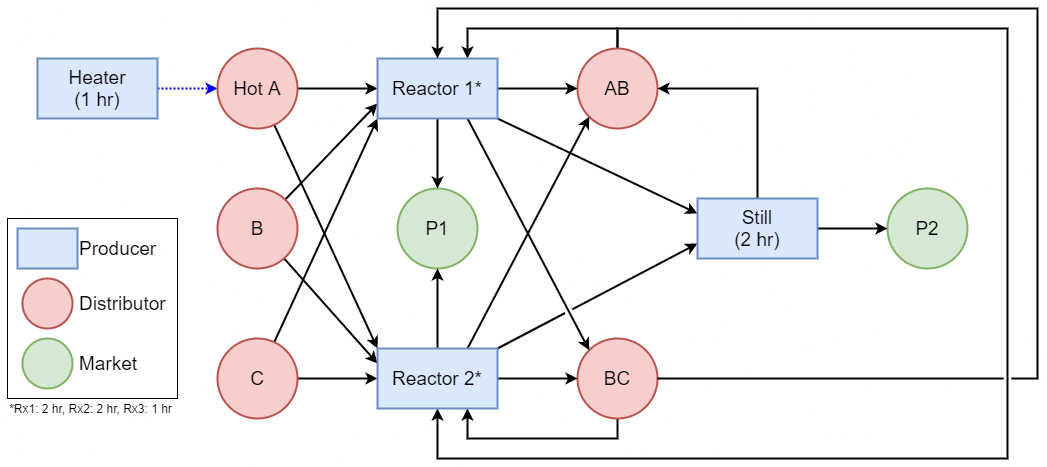

The diagram above was exported from draw.io. Its source (the exported page's mxGraphModel, read from the mxfile embedded in the PNG):
<mxGraphModel dx="1185" dy="638" grid="1" gridSize="10" guides="1" tooltips="1" connect="1" arrows="1" fold="1" page="1" pageScale="1" pageWidth="850" pageHeight="1100" math="0" shadow="0">
  <root>
    <mxCell id="0" />
    <mxCell id="1" parent="0" />
    <mxCell id="2" value="" style="rounded=0;whiteSpace=wrap;html=1;fontSize=19;strokeWidth=1;" vertex="1" parent="1">
      <mxGeometry x="150" y="350" width="170" height="180" as="geometry" />
    </mxCell>
    <mxCell id="3" value="" style="edgeStyle=orthogonalEdgeStyle;rounded=0;orthogonalLoop=1;jettySize=auto;html=1;fontSize=19;jumpStyle=gap;dashed=1;dashPattern=1 1;strokeWidth=2;strokeColor=#0000FF;" edge="1" source="4" target="7" parent="1">
      <mxGeometry relative="1" as="geometry" />
    </mxCell>
    <mxCell id="4" value="Heater&lt;br&gt;(1 hr)" style="whiteSpace=wrap;html=1;fontSize=19;fillColor=#dae8fc;strokeColor=#6c8ebf;strokeWidth=2;" vertex="1" parent="1">
      <mxGeometry x="180" y="190" width="120" height="60" as="geometry" />
    </mxCell>
    <mxCell id="5" value="" style="rounded=0;orthogonalLoop=1;jettySize=auto;html=1;fontSize=19;entryX=0;entryY=0.5;entryDx=0;entryDy=0;strokeWidth=2;" edge="1" source="7" target="25" parent="1">
      <mxGeometry relative="1" as="geometry">
        <mxPoint x="500" y="220" as="targetPoint" />
      </mxGeometry>
    </mxCell>
    <mxCell id="6" style="edgeStyle=none;rounded=0;orthogonalLoop=1;jettySize=auto;html=1;entryX=0;entryY=0;entryDx=0;entryDy=0;fontSize=19;strokeWidth=2;" edge="1" source="7" target="30" parent="1">
      <mxGeometry relative="1" as="geometry" />
    </mxCell>
    <mxCell id="7" value="Hot A" style="ellipse;whiteSpace=wrap;html=1;aspect=fixed;fontSize=19;fillColor=#f8cecc;strokeColor=#b85450;strokeWidth=2;" vertex="1" parent="1">
      <mxGeometry x="360" y="180" width="80" height="80" as="geometry" />
    </mxCell>
    <mxCell id="8" value="P1" style="ellipse;whiteSpace=wrap;html=1;aspect=fixed;fontSize=19;fillColor=#d5e8d4;strokeColor=#82b366;strokeWidth=2;" vertex="1" parent="1">
      <mxGeometry x="540" y="320" width="80" height="80" as="geometry" />
    </mxCell>
    <mxCell id="9" style="edgeStyle=orthogonalEdgeStyle;rounded=0;orthogonalLoop=1;jettySize=auto;html=1;entryX=0.75;entryY=1;entryDx=0;entryDy=0;fontSize=19;strokeWidth=2;" edge="1" source="10" target="30" parent="1">
      <mxGeometry relative="1" as="geometry">
        <Array as="points">
          <mxPoint x="760" y="570" />
          <mxPoint x="610" y="570" />
        </Array>
      </mxGeometry>
    </mxCell>
    <mxCell id="10" value="BC" style="ellipse;whiteSpace=wrap;html=1;aspect=fixed;fontSize=19;fillColor=#f8cecc;strokeColor=#b85450;strokeWidth=2;" vertex="1" parent="1">
      <mxGeometry x="720" y="470" width="80" height="80" as="geometry" />
    </mxCell>
    <mxCell id="11" style="edgeStyle=none;rounded=0;orthogonalLoop=1;jettySize=auto;html=1;entryX=0;entryY=0.75;entryDx=0;entryDy=0;fontSize=19;strokeWidth=2;" edge="1" source="13" target="25" parent="1">
      <mxGeometry relative="1" as="geometry" />
    </mxCell>
    <mxCell id="12" style="edgeStyle=none;rounded=0;orthogonalLoop=1;jettySize=auto;html=1;entryX=0;entryY=0.25;entryDx=0;entryDy=0;fontSize=19;strokeWidth=2;" edge="1" source="13" target="30" parent="1">
      <mxGeometry relative="1" as="geometry" />
    </mxCell>
    <mxCell id="13" value="B" style="ellipse;whiteSpace=wrap;html=1;aspect=fixed;fontSize=19;fillColor=#f8cecc;strokeColor=#b85450;strokeWidth=2;" vertex="1" parent="1">
      <mxGeometry x="360" y="320" width="80" height="80" as="geometry" />
    </mxCell>
    <mxCell id="14" style="edgeStyle=none;rounded=0;orthogonalLoop=1;jettySize=auto;html=1;entryX=0;entryY=1;entryDx=0;entryDy=0;fontSize=19;strokeWidth=2;" edge="1" source="16" target="25" parent="1">
      <mxGeometry relative="1" as="geometry" />
    </mxCell>
    <mxCell id="15" style="edgeStyle=none;rounded=0;orthogonalLoop=1;jettySize=auto;html=1;entryX=0;entryY=0.5;entryDx=0;entryDy=0;fontSize=19;strokeWidth=2;" edge="1" source="16" target="30" parent="1">
      <mxGeometry relative="1" as="geometry" />
    </mxCell>
    <mxCell id="16" value="C" style="ellipse;whiteSpace=wrap;html=1;aspect=fixed;fontSize=19;fillColor=#f8cecc;strokeColor=#b85450;strokeWidth=2;" vertex="1" parent="1">
      <mxGeometry x="360" y="470" width="80" height="80" as="geometry" />
    </mxCell>
    <mxCell id="17" style="edgeStyle=orthogonalEdgeStyle;rounded=0;orthogonalLoop=1;jettySize=auto;html=1;entryX=0.75;entryY=0;entryDx=0;entryDy=0;fontSize=19;strokeWidth=2;" edge="1" source="19" target="25" parent="1">
      <mxGeometry relative="1" as="geometry">
        <Array as="points">
          <mxPoint x="760" y="160" />
          <mxPoint x="610" y="160" />
        </Array>
      </mxGeometry>
    </mxCell>
    <mxCell id="18" style="edgeStyle=orthogonalEdgeStyle;rounded=0;orthogonalLoop=1;jettySize=auto;html=1;entryX=0.5;entryY=1;entryDx=0;entryDy=0;fontSize=19;strokeWidth=2;" edge="1" source="19" target="30" parent="1">
      <mxGeometry relative="1" as="geometry">
        <Array as="points">
          <mxPoint x="760" y="160" />
          <mxPoint x="1150" y="160" />
          <mxPoint x="1150" y="590" />
          <mxPoint x="580" y="590" />
        </Array>
      </mxGeometry>
    </mxCell>
    <mxCell id="19" value="AB" style="ellipse;whiteSpace=wrap;html=1;aspect=fixed;fontSize=19;fillColor=#f8cecc;strokeColor=#b85450;strokeWidth=2;" vertex="1" parent="1">
      <mxGeometry x="720" y="180" width="80" height="80" as="geometry" />
    </mxCell>
    <mxCell id="20" value="P2" style="ellipse;whiteSpace=wrap;html=1;aspect=fixed;fontSize=19;fillColor=#d5e8d4;strokeColor=#82b366;strokeWidth=2;" vertex="1" parent="1">
      <mxGeometry x="1030" y="320" width="80" height="80" as="geometry" />
    </mxCell>
    <mxCell id="21" value="" style="edgeStyle=none;rounded=0;orthogonalLoop=1;jettySize=auto;html=1;fontSize=19;strokeWidth=2;" edge="1" source="25" target="19" parent="1">
      <mxGeometry relative="1" as="geometry">
        <Array as="points">
          <mxPoint x="680" y="220" />
        </Array>
      </mxGeometry>
    </mxCell>
    <mxCell id="22" style="edgeStyle=none;rounded=0;orthogonalLoop=1;jettySize=auto;html=1;entryX=0;entryY=0.25;entryDx=0;entryDy=0;fontSize=19;exitX=1;exitY=1;exitDx=0;exitDy=0;jumpStyle=gap;strokeWidth=2;" edge="1" source="25" target="33" parent="1">
      <mxGeometry relative="1" as="geometry">
        <mxPoint x="731.7157287525381" y="331.7157287525382" as="targetPoint" />
      </mxGeometry>
    </mxCell>
    <mxCell id="23" value="" style="edgeStyle=orthogonalEdgeStyle;rounded=0;orthogonalLoop=1;jettySize=auto;html=1;fontSize=19;strokeWidth=2;" edge="1" source="25" target="8" parent="1">
      <mxGeometry relative="1" as="geometry" />
    </mxCell>
    <mxCell id="24" style="edgeStyle=none;rounded=0;orthogonalLoop=1;jettySize=auto;html=1;entryX=0;entryY=0;entryDx=0;entryDy=0;fontSize=19;exitX=0.75;exitY=1;exitDx=0;exitDy=0;strokeWidth=2;" edge="1" source="25" target="10" parent="1">
      <mxGeometry relative="1" as="geometry" />
    </mxCell>
    <mxCell id="25" value="Reactor 1*" style="rounded=0;whiteSpace=wrap;html=1;fontSize=19;fillColor=#dae8fc;strokeColor=#6c8ebf;strokeWidth=2;" vertex="1" parent="1">
      <mxGeometry x="520" y="190" width="120" height="60" as="geometry" />
    </mxCell>
    <mxCell id="26" value="" style="edgeStyle=none;rounded=0;orthogonalLoop=1;jettySize=auto;html=1;fontSize=19;entryX=0;entryY=0.5;entryDx=0;entryDy=0;strokeWidth=2;" edge="1" source="30" target="10" parent="1">
      <mxGeometry relative="1" as="geometry">
        <mxPoint x="700" y="430" as="targetPoint" />
      </mxGeometry>
    </mxCell>
    <mxCell id="27" style="edgeStyle=none;rounded=0;orthogonalLoop=1;jettySize=auto;html=1;entryX=0;entryY=0.75;entryDx=0;entryDy=0;fontSize=19;exitX=1;exitY=0;exitDx=0;exitDy=0;jumpStyle=gap;strokeWidth=2;" edge="1" source="30" target="33" parent="1">
      <mxGeometry relative="1" as="geometry">
        <mxPoint x="731.7157287525381" y="388.2842712474619" as="targetPoint" />
      </mxGeometry>
    </mxCell>
    <mxCell id="28" value="" style="edgeStyle=orthogonalEdgeStyle;rounded=0;orthogonalLoop=1;jettySize=auto;html=1;fontSize=19;strokeWidth=2;" edge="1" source="30" target="8" parent="1">
      <mxGeometry relative="1" as="geometry" />
    </mxCell>
    <mxCell id="29" style="rounded=0;orthogonalLoop=1;jettySize=auto;html=1;entryX=0;entryY=1;entryDx=0;entryDy=0;fontSize=19;exitX=0.75;exitY=0;exitDx=0;exitDy=0;strokeWidth=2;" edge="1" source="30" target="19" parent="1">
      <mxGeometry relative="1" as="geometry" />
    </mxCell>
    <mxCell id="30" value="Reactor 2*" style="rounded=0;whiteSpace=wrap;html=1;fontSize=19;fillColor=#dae8fc;strokeColor=#6c8ebf;strokeWidth=2;" vertex="1" parent="1">
      <mxGeometry x="520" y="480" width="120" height="60" as="geometry" />
    </mxCell>
    <mxCell id="31" value="" style="edgeStyle=none;rounded=0;orthogonalLoop=1;jettySize=auto;html=1;fontSize=19;jumpStyle=gap;strokeWidth=2;" edge="1" source="33" target="20" parent="1">
      <mxGeometry relative="1" as="geometry" />
    </mxCell>
    <mxCell id="32" style="edgeStyle=orthogonalEdgeStyle;rounded=0;orthogonalLoop=1;jettySize=auto;html=1;entryX=1;entryY=0.5;entryDx=0;entryDy=0;fontSize=19;strokeWidth=2;exitX=0.5;exitY=0;exitDx=0;exitDy=0;" edge="1" source="33" target="19" parent="1">
      <mxGeometry relative="1" as="geometry">
        <Array as="points">
          <mxPoint x="900" y="220" />
        </Array>
      </mxGeometry>
    </mxCell>
    <mxCell id="33" value="Still&lt;br&gt;(2 hr)" style="rounded=0;whiteSpace=wrap;html=1;fontSize=19;fillColor=#dae8fc;strokeColor=#6c8ebf;strokeWidth=2;" vertex="1" parent="1">
      <mxGeometry x="840" y="330" width="120" height="60" as="geometry" />
    </mxCell>
    <mxCell id="34" style="edgeStyle=orthogonalEdgeStyle;rounded=0;orthogonalLoop=1;jettySize=auto;html=1;entryX=0.5;entryY=0;entryDx=0;entryDy=0;fontSize=19;jumpStyle=gap;strokeWidth=2;" edge="1" source="10" target="25" parent="1">
      <mxGeometry relative="1" as="geometry">
        <Array as="points">
          <mxPoint x="1180" y="510" />
          <mxPoint x="1180" y="140" />
          <mxPoint x="580" y="140" />
        </Array>
      </mxGeometry>
    </mxCell>
    <mxCell id="35" value="Distributor" style="ellipse;whiteSpace=wrap;html=1;aspect=fixed;fontSize=19;fillColor=#f8cecc;strokeColor=#b85450;labelPosition=right;verticalLabelPosition=middle;align=left;verticalAlign=middle;spacingRight=0;spacingLeft=5;strokeWidth=2;" vertex="1" parent="1">
      <mxGeometry x="165" y="410" width="50" height="50" as="geometry" />
    </mxCell>
    <mxCell id="36" value="Producer" style="whiteSpace=wrap;html=1;fontSize=19;fillColor=#dae8fc;strokeColor=#6c8ebf;labelPosition=right;verticalLabelPosition=middle;align=left;verticalAlign=middle;strokeWidth=2;" vertex="1" parent="1">
      <mxGeometry x="160" y="360" width="60" height="40" as="geometry" />
    </mxCell>
    <mxCell id="37" value="Market" style="ellipse;whiteSpace=wrap;html=1;aspect=fixed;fontSize=19;fillColor=#d5e8d4;strokeColor=#82b366;labelPosition=right;verticalLabelPosition=middle;align=left;verticalAlign=middle;spacingLeft=5;strokeWidth=2;" vertex="1" parent="1">
      <mxGeometry x="165" y="470" width="50" height="50" as="geometry" />
    </mxCell>
    <mxCell id="38" value="*Rx1: 2 hr, Rx2: 2 hr, Rx3: 1 hr" style="text;html=1;align=center;verticalAlign=middle;resizable=0;points=[];autosize=1;strokeColor=none;" vertex="1" parent="1">
      <mxGeometry x="143" y="530" width="180" height="20" as="geometry" />
    </mxCell>
  </root>
</mxGraphModel>